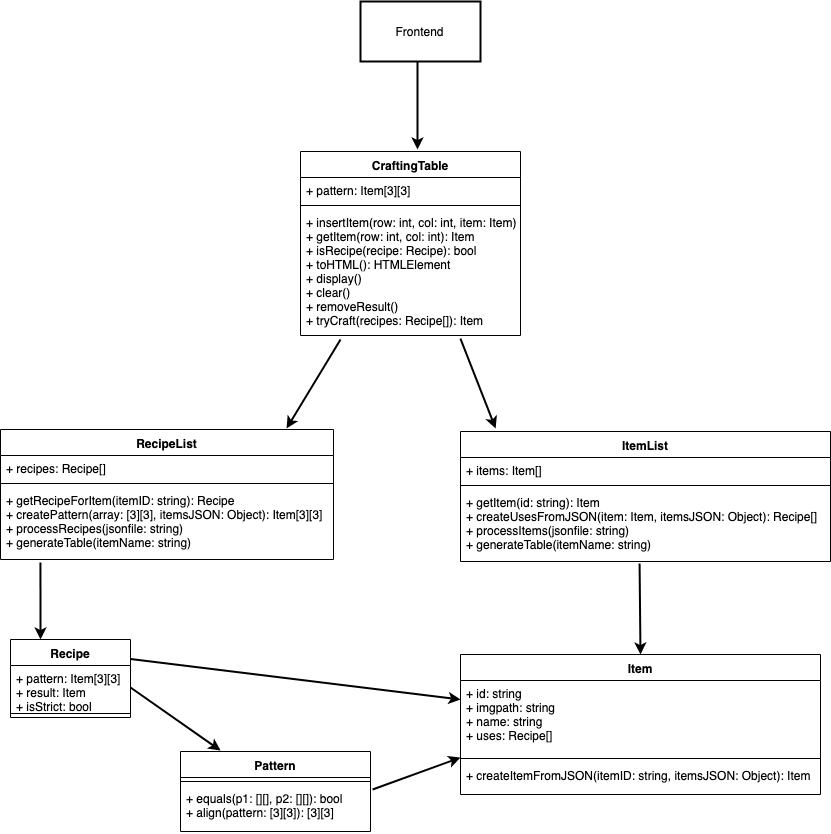

The diagram above was exported from draw.io. Its source (the exported page's mxGraphModel, read from the mxfile embedded in the PNG):
<mxGraphModel dx="2276" dy="798" grid="1" gridSize="10" guides="1" tooltips="1" connect="1" arrows="1" fold="1" page="1" pageScale="1" pageWidth="850" pageHeight="1100" math="0" shadow="0">
  <root>
    <mxCell id="0" />
    <mxCell id="1" parent="0" />
    <mxCell id="2" value="Item" style="swimlane;fontStyle=1;align=center;verticalAlign=top;childLayout=stackLayout;horizontal=1;startSize=26;horizontalStack=0;resizeParent=1;resizeParentMax=0;resizeLast=0;collapsible=1;marginBottom=0;" vertex="1" parent="1">
      <mxGeometry x="400" y="903" width="360" height="140" as="geometry">
        <mxRectangle x="220" y="220" width="60" height="26" as="alternateBounds" />
      </mxGeometry>
    </mxCell>
    <mxCell id="3" value="+ id: string&#10;+ imgpath: string&#10;+ name: string&#10;+ uses: Recipe[]" style="text;strokeColor=none;fillColor=none;align=left;verticalAlign=top;spacingLeft=4;spacingRight=4;overflow=hidden;rotatable=0;points=[[0,0.5],[1,0.5]];portConstraint=eastwest;" vertex="1" parent="2">
      <mxGeometry y="26" width="360" height="74" as="geometry" />
    </mxCell>
    <mxCell id="4" value="" style="line;strokeWidth=1;fillColor=none;align=left;verticalAlign=middle;spacingTop=-1;spacingLeft=3;spacingRight=3;rotatable=0;labelPosition=right;points=[];portConstraint=eastwest;" vertex="1" parent="2">
      <mxGeometry y="100" width="360" height="8" as="geometry" />
    </mxCell>
    <mxCell id="5" value="+ createItemFromJSON(itemID: string, itemsJSON: Object): Item" style="text;strokeColor=none;fillColor=none;align=left;verticalAlign=top;spacingLeft=4;spacingRight=4;overflow=hidden;rotatable=0;points=[[0,0.5],[1,0.5]];portConstraint=eastwest;" vertex="1" parent="2">
      <mxGeometry y="108" width="360" height="32" as="geometry" />
    </mxCell>
    <mxCell id="6" value="CraftingTable" style="swimlane;fontStyle=1;align=center;verticalAlign=top;childLayout=stackLayout;horizontal=1;startSize=26;horizontalStack=0;resizeParent=1;resizeParentMax=0;resizeLast=0;collapsible=1;marginBottom=0;" vertex="1" parent="1">
      <mxGeometry x="240" y="400" width="220" height="184" as="geometry">
        <mxRectangle x="330" y="400" width="100" height="26" as="alternateBounds" />
      </mxGeometry>
    </mxCell>
    <mxCell id="7" value="+ pattern: Item[3][3]" style="text;strokeColor=none;fillColor=none;align=left;verticalAlign=top;spacingLeft=4;spacingRight=4;overflow=hidden;rotatable=0;points=[[0,0.5],[1,0.5]];portConstraint=eastwest;" vertex="1" parent="6">
      <mxGeometry y="26" width="220" height="24" as="geometry" />
    </mxCell>
    <mxCell id="8" value="" style="line;strokeWidth=1;fillColor=none;align=left;verticalAlign=middle;spacingTop=-1;spacingLeft=3;spacingRight=3;rotatable=0;labelPosition=right;points=[];portConstraint=eastwest;" vertex="1" parent="6">
      <mxGeometry y="50" width="220" height="8" as="geometry" />
    </mxCell>
    <mxCell id="9" value="+ insertItem(row: int, col: int, item: Item)&#10;+ getItem(row: int, col: int): Item&#10;+ isRecipe(recipe: Recipe): bool&#10;+ toHTML(): HTMLElement&#10;+ display()&#10;+ clear()&#10;+ removeResult()&#10;+ tryCraft(recipes: Recipe[]): Item" style="text;strokeColor=none;fillColor=none;align=left;verticalAlign=top;spacingLeft=4;spacingRight=4;overflow=hidden;rotatable=0;points=[[0,0.5],[1,0.5]];portConstraint=eastwest;" vertex="1" parent="6">
      <mxGeometry y="58" width="220" height="126" as="geometry" />
    </mxCell>
    <mxCell id="10" value="Recipe" style="swimlane;fontStyle=1;align=center;verticalAlign=top;childLayout=stackLayout;horizontal=1;startSize=26;horizontalStack=0;resizeParent=1;resizeParentMax=0;resizeLast=0;collapsible=1;marginBottom=0;" vertex="1" parent="1">
      <mxGeometry x="-50" y="888" width="120" height="78" as="geometry">
        <mxRectangle x="420" y="240" width="70" height="26" as="alternateBounds" />
      </mxGeometry>
    </mxCell>
    <mxCell id="11" value="+ pattern: Item[3][3]&#10;+ result: Item&#10;+ isStrict: bool" style="text;strokeColor=none;fillColor=none;align=left;verticalAlign=top;spacingLeft=4;spacingRight=4;overflow=hidden;rotatable=0;points=[[0,0.5],[1,0.5]];portConstraint=eastwest;" vertex="1" parent="10">
      <mxGeometry y="26" width="120" height="44" as="geometry" />
    </mxCell>
    <mxCell id="12" value="" style="line;strokeWidth=1;fillColor=none;align=left;verticalAlign=middle;spacingTop=-1;spacingLeft=3;spacingRight=3;rotatable=0;labelPosition=right;points=[];portConstraint=eastwest;" vertex="1" parent="10">
      <mxGeometry y="70" width="120" height="8" as="geometry" />
    </mxCell>
    <mxCell id="13" value="Pattern" style="swimlane;fontStyle=1;align=center;verticalAlign=top;childLayout=stackLayout;horizontal=1;startSize=26;horizontalStack=0;resizeParent=1;resizeParentMax=0;resizeLast=0;collapsible=1;marginBottom=0;" vertex="1" parent="1">
      <mxGeometry x="120" y="1000" width="190" height="80" as="geometry">
        <mxRectangle x="220" y="220" width="60" height="26" as="alternateBounds" />
      </mxGeometry>
    </mxCell>
    <mxCell id="14" value="" style="line;strokeWidth=1;fillColor=none;align=left;verticalAlign=middle;spacingTop=-1;spacingLeft=3;spacingRight=3;rotatable=0;labelPosition=right;points=[];portConstraint=eastwest;" vertex="1" parent="13">
      <mxGeometry y="26" width="190" height="8" as="geometry" />
    </mxCell>
    <mxCell id="15" value="+ equals(p1: [][], p2: [][]): bool&#10;+ align(pattern: [3][3]): [3][3]" style="text;strokeColor=none;fillColor=none;align=left;verticalAlign=top;spacingLeft=4;spacingRight=4;overflow=hidden;rotatable=0;points=[[0,0.5],[1,0.5]];portConstraint=eastwest;" vertex="1" parent="13">
      <mxGeometry y="34" width="190" height="46" as="geometry" />
    </mxCell>
    <mxCell id="16" value="ItemList" style="swimlane;fontStyle=1;align=center;verticalAlign=top;childLayout=stackLayout;horizontal=1;startSize=26;horizontalStack=0;resizeParent=1;resizeParentMax=0;resizeLast=0;collapsible=1;marginBottom=0;" vertex="1" parent="1">
      <mxGeometry x="400" y="680" width="370" height="130" as="geometry">
        <mxRectangle x="330" y="400" width="100" height="26" as="alternateBounds" />
      </mxGeometry>
    </mxCell>
    <mxCell id="17" value="+ items: Item[]" style="text;strokeColor=none;fillColor=none;align=left;verticalAlign=top;spacingLeft=4;spacingRight=4;overflow=hidden;rotatable=0;points=[[0,0.5],[1,0.5]];portConstraint=eastwest;" vertex="1" parent="16">
      <mxGeometry y="26" width="370" height="24" as="geometry" />
    </mxCell>
    <mxCell id="18" value="" style="line;strokeWidth=1;fillColor=none;align=left;verticalAlign=middle;spacingTop=-1;spacingLeft=3;spacingRight=3;rotatable=0;labelPosition=right;points=[];portConstraint=eastwest;" vertex="1" parent="16">
      <mxGeometry y="50" width="370" height="8" as="geometry" />
    </mxCell>
    <mxCell id="19" value="+ getItem(id: string): Item&#10;+ createUsesFromJSON(item: Item, itemsJSON: Object): Recipe[]&#10;+ processItems(jsonfile: string)&#10;+ generateTable(itemName: string)" style="text;strokeColor=none;fillColor=none;align=left;verticalAlign=top;spacingLeft=4;spacingRight=4;overflow=hidden;rotatable=0;points=[[0,0.5],[1,0.5]];portConstraint=eastwest;" vertex="1" parent="16">
      <mxGeometry y="58" width="370" height="72" as="geometry" />
    </mxCell>
    <mxCell id="20" value="RecipeList" style="swimlane;fontStyle=1;align=center;verticalAlign=top;childLayout=stackLayout;horizontal=1;startSize=26;horizontalStack=0;resizeParent=1;resizeParentMax=0;resizeLast=0;collapsible=1;marginBottom=0;" vertex="1" parent="1">
      <mxGeometry x="-60" y="678" width="333" height="130" as="geometry">
        <mxRectangle x="330" y="400" width="100" height="26" as="alternateBounds" />
      </mxGeometry>
    </mxCell>
    <mxCell id="21" value="+ recipes: Recipe[]" style="text;strokeColor=none;fillColor=none;align=left;verticalAlign=top;spacingLeft=4;spacingRight=4;overflow=hidden;rotatable=0;points=[[0,0.5],[1,0.5]];portConstraint=eastwest;" vertex="1" parent="20">
      <mxGeometry y="26" width="333" height="24" as="geometry" />
    </mxCell>
    <mxCell id="22" value="" style="line;strokeWidth=1;fillColor=none;align=left;verticalAlign=middle;spacingTop=-1;spacingLeft=3;spacingRight=3;rotatable=0;labelPosition=right;points=[];portConstraint=eastwest;" vertex="1" parent="20">
      <mxGeometry y="50" width="333" height="8" as="geometry" />
    </mxCell>
    <mxCell id="23" value="+ getRecipeForItem(itemID: string): Recipe&#10;+ createPattern(array: [3][3], itemsJSON: Object): Item[3][3]&#10;+ processRecipes(jsonfile: string)&#10;+ generateTable(itemName: string)" style="text;strokeColor=none;fillColor=none;align=left;verticalAlign=top;spacingLeft=4;spacingRight=4;overflow=hidden;rotatable=0;points=[[0,0.5],[1,0.5]];portConstraint=eastwest;" vertex="1" parent="20">
      <mxGeometry y="58" width="333" height="72" as="geometry" />
    </mxCell>
    <mxCell id="24" value="" style="endArrow=classic;html=1;exitX=0.182;exitY=1.032;exitDx=0;exitDy=0;exitPerimeter=0;entryX=0.859;entryY=-0.008;entryDx=0;entryDy=0;entryPerimeter=0;strokeWidth=2;" edge="1" source="9" target="20" parent="1">
      <mxGeometry width="50" height="50" relative="1" as="geometry">
        <mxPoint x="80" y="630" as="sourcePoint" />
        <mxPoint x="130" y="580" as="targetPoint" />
      </mxGeometry>
    </mxCell>
    <mxCell id="25" value="" style="endArrow=classic;html=1;strokeWidth=2;exitX=0.727;exitY=1.024;exitDx=0;exitDy=0;exitPerimeter=0;entryX=0.095;entryY=-0.023;entryDx=0;entryDy=0;entryPerimeter=0;" edge="1" source="9" target="16" parent="1">
      <mxGeometry width="50" height="50" relative="1" as="geometry">
        <mxPoint x="550" y="630" as="sourcePoint" />
        <mxPoint x="600" y="580" as="targetPoint" />
      </mxGeometry>
    </mxCell>
    <mxCell id="26" value="" style="endArrow=classic;html=1;strokeWidth=2;exitX=0.12;exitY=1.042;exitDx=0;exitDy=0;exitPerimeter=0;entryX=0.25;entryY=0;entryDx=0;entryDy=0;" edge="1" source="23" target="10" parent="1">
      <mxGeometry width="50" height="50" relative="1" as="geometry">
        <mxPoint x="-40" y="900" as="sourcePoint" />
        <mxPoint x="10" y="850" as="targetPoint" />
      </mxGeometry>
    </mxCell>
    <mxCell id="27" value="" style="endArrow=classic;html=1;strokeWidth=2;exitX=1;exitY=0.5;exitDx=0;exitDy=0;entryX=0.211;entryY=-0.012;entryDx=0;entryDy=0;entryPerimeter=0;" edge="1" source="11" target="13" parent="1">
      <mxGeometry width="50" height="50" relative="1" as="geometry">
        <mxPoint x="170" y="980" as="sourcePoint" />
        <mxPoint x="220" y="930" as="targetPoint" />
      </mxGeometry>
    </mxCell>
    <mxCell id="28" value="" style="endArrow=classic;html=1;strokeWidth=2;exitX=1;exitY=0.25;exitDx=0;exitDy=0;entryX=0;entryY=0.257;entryDx=0;entryDy=0;entryPerimeter=0;" edge="1" source="10" target="3" parent="1">
      <mxGeometry width="50" height="50" relative="1" as="geometry">
        <mxPoint x="220" y="900" as="sourcePoint" />
        <mxPoint x="330" y="840" as="targetPoint" />
      </mxGeometry>
    </mxCell>
    <mxCell id="29" value="" style="endArrow=classic;html=1;strokeWidth=2;exitX=1.011;exitY=0.087;exitDx=0;exitDy=0;exitPerimeter=0;entryX=0;entryY=1.041;entryDx=0;entryDy=0;entryPerimeter=0;" edge="1" source="15" target="3" parent="1">
      <mxGeometry width="50" height="50" relative="1" as="geometry">
        <mxPoint x="330" y="1080" as="sourcePoint" />
        <mxPoint x="380" y="1030" as="targetPoint" />
      </mxGeometry>
    </mxCell>
    <mxCell id="30" value="" style="endArrow=classic;html=1;strokeWidth=2;exitX=0.484;exitY=1.028;exitDx=0;exitDy=0;exitPerimeter=0;entryX=0.5;entryY=0;entryDx=0;entryDy=0;" edge="1" source="19" target="2" parent="1">
      <mxGeometry width="50" height="50" relative="1" as="geometry">
        <mxPoint x="590" y="890" as="sourcePoint" />
        <mxPoint x="640" y="840" as="targetPoint" />
      </mxGeometry>
    </mxCell>
    <mxCell id="31" value="" style="endArrow=classic;html=1;strokeWidth=2;entryX=0.532;entryY=-0.011;entryDx=0;entryDy=0;entryPerimeter=0;" edge="1" target="6" parent="1">
      <mxGeometry width="50" height="50" relative="1" as="geometry">
        <mxPoint x="357" y="310" as="sourcePoint" />
        <mxPoint x="470" y="230" as="targetPoint" />
      </mxGeometry>
    </mxCell>
    <mxCell id="32" value="Frontend" style="rounded=0;whiteSpace=wrap;html=1;fillColor=none;strokeWidth=2;" vertex="1" parent="1">
      <mxGeometry x="300" y="250" width="120" height="60" as="geometry" />
    </mxCell>
  </root>
</mxGraphModel>